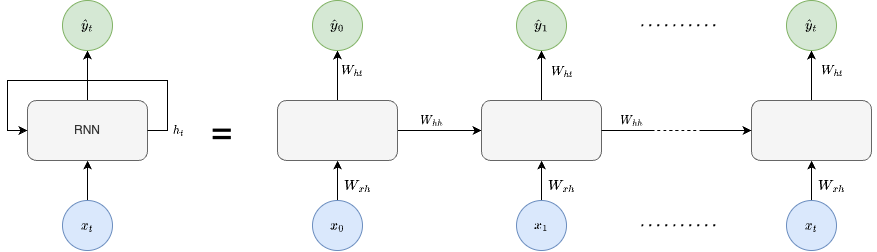

The diagram above was exported from draw.io. Its source (the exported page's mxGraphModel, read from the mxfile embedded in the PNG):
<mxGraphModel dx="1143" dy="803" grid="1" gridSize="10" guides="1" tooltips="1" connect="1" arrows="1" fold="1" page="1" pageScale="1" pageWidth="827" pageHeight="1169" math="1" shadow="0">
  <root>
    <mxCell id="0" />
    <mxCell id="1" parent="0" />
    <mxCell id="HjQvIqEJwTfC1MEsx267-9" style="edgeStyle=orthogonalEdgeStyle;rounded=0;orthogonalLoop=1;jettySize=auto;html=1;exitX=0.5;exitY=0;exitDx=0;exitDy=0;entryX=0.5;entryY=1;entryDx=0;entryDy=0;" edge="1" parent="1" source="HjQvIqEJwTfC1MEsx267-2" target="HjQvIqEJwTfC1MEsx267-4">
      <mxGeometry relative="1" as="geometry" />
    </mxCell>
    <mxCell id="HjQvIqEJwTfC1MEsx267-2" value="RNN" style="rounded=1;whiteSpace=wrap;html=1;fillColor=#f5f5f5;fontColor=#333333;strokeColor=#666666;" vertex="1" parent="1">
      <mxGeometry x="76" y="340" width="120" height="60" as="geometry" />
    </mxCell>
    <mxCell id="HjQvIqEJwTfC1MEsx267-4" value="$$\hat{y}_t$$" style="ellipse;whiteSpace=wrap;html=1;fillColor=#d5e8d4;strokeColor=#82b366;" vertex="1" parent="1">
      <mxGeometry x="111" y="240" width="50" height="50" as="geometry" />
    </mxCell>
    <mxCell id="HjQvIqEJwTfC1MEsx267-10" style="edgeStyle=orthogonalEdgeStyle;rounded=0;orthogonalLoop=1;jettySize=auto;html=1;exitX=0.5;exitY=0;exitDx=0;exitDy=0;" edge="1" parent="1" source="HjQvIqEJwTfC1MEsx267-6">
      <mxGeometry relative="1" as="geometry">
        <mxPoint x="136.14893617021278" y="400" as="targetPoint" />
      </mxGeometry>
    </mxCell>
    <mxCell id="HjQvIqEJwTfC1MEsx267-6" value="$$x_t$$" style="ellipse;whiteSpace=wrap;html=1;fillColor=#dae8fc;strokeColor=#6c8ebf;" vertex="1" parent="1">
      <mxGeometry x="111" y="440" width="50" height="50" as="geometry" />
    </mxCell>
    <mxCell id="HjQvIqEJwTfC1MEsx267-11" style="edgeStyle=orthogonalEdgeStyle;rounded=0;orthogonalLoop=1;jettySize=auto;html=1;exitX=1;exitY=0.5;exitDx=0;exitDy=0;entryX=0;entryY=0.5;entryDx=0;entryDy=0;" edge="1" parent="1" source="HjQvIqEJwTfC1MEsx267-2" target="HjQvIqEJwTfC1MEsx267-2">
      <mxGeometry relative="1" as="geometry">
        <Array as="points">
          <mxPoint x="216" y="370" />
          <mxPoint x="216" y="320" />
          <mxPoint x="56" y="320" />
          <mxPoint x="56" y="370" />
        </Array>
      </mxGeometry>
    </mxCell>
    <mxCell id="HjQvIqEJwTfC1MEsx267-12" value="$$h_t$$" style="edgeLabel;html=1;align=center;verticalAlign=middle;resizable=0;points=[];" vertex="1" connectable="0" parent="HjQvIqEJwTfC1MEsx267-11">
      <mxGeometry x="-0.9309" y="-1" relative="1" as="geometry">
        <mxPoint x="20" y="-1" as="offset" />
      </mxGeometry>
    </mxCell>
    <mxCell id="HjQvIqEJwTfC1MEsx267-17" style="edgeStyle=orthogonalEdgeStyle;rounded=0;orthogonalLoop=1;jettySize=auto;html=1;exitX=0.5;exitY=0;exitDx=0;exitDy=0;entryX=0.5;entryY=1;entryDx=0;entryDy=0;" edge="1" parent="1" source="HjQvIqEJwTfC1MEsx267-18" target="HjQvIqEJwTfC1MEsx267-19">
      <mxGeometry relative="1" as="geometry" />
    </mxCell>
    <mxCell id="HjQvIqEJwTfC1MEsx267-43" style="edgeStyle=orthogonalEdgeStyle;curved=1;rounded=0;orthogonalLoop=1;jettySize=auto;html=1;exitX=1;exitY=0.5;exitDx=0;exitDy=0;entryX=0;entryY=0.5;entryDx=0;entryDy=0;" edge="1" parent="1" source="HjQvIqEJwTfC1MEsx267-18" target="HjQvIqEJwTfC1MEsx267-27">
      <mxGeometry relative="1" as="geometry" />
    </mxCell>
    <mxCell id="HjQvIqEJwTfC1MEsx267-44" value="$$W_{hh}$$" style="edgeLabel;html=1;align=center;verticalAlign=middle;resizable=0;points=[];labelBackgroundColor=none;" vertex="1" connectable="0" parent="HjQvIqEJwTfC1MEsx267-43">
      <mxGeometry x="-0.129" relative="1" as="geometry">
        <mxPoint x="-3" y="-10" as="offset" />
      </mxGeometry>
    </mxCell>
    <mxCell id="HjQvIqEJwTfC1MEsx267-18" value="" style="rounded=1;whiteSpace=wrap;html=1;fillColor=#f5f5f5;fontColor=#333333;strokeColor=#666666;" vertex="1" parent="1">
      <mxGeometry x="326" y="340" width="120" height="60" as="geometry" />
    </mxCell>
    <mxCell id="HjQvIqEJwTfC1MEsx267-19" value="$$\hat{y}_0$$" style="ellipse;whiteSpace=wrap;html=1;fillColor=#d5e8d4;strokeColor=#82b366;" vertex="1" parent="1">
      <mxGeometry x="361" y="240" width="50" height="50" as="geometry" />
    </mxCell>
    <mxCell id="HjQvIqEJwTfC1MEsx267-20" style="edgeStyle=orthogonalEdgeStyle;rounded=0;orthogonalLoop=1;jettySize=auto;html=1;exitX=0.5;exitY=0;exitDx=0;exitDy=0;" edge="1" parent="1" source="HjQvIqEJwTfC1MEsx267-21">
      <mxGeometry relative="1" as="geometry">
        <mxPoint x="386.1489361702128" y="399.9999999999999" as="targetPoint" />
      </mxGeometry>
    </mxCell>
    <mxCell id="HjQvIqEJwTfC1MEsx267-21" value="$$x_0$$" style="ellipse;whiteSpace=wrap;html=1;fillColor=#dae8fc;strokeColor=#6c8ebf;" vertex="1" parent="1">
      <mxGeometry x="361" y="440" width="50" height="50" as="geometry" />
    </mxCell>
    <mxCell id="HjQvIqEJwTfC1MEsx267-26" style="edgeStyle=orthogonalEdgeStyle;rounded=0;orthogonalLoop=1;jettySize=auto;html=1;exitX=0.5;exitY=0;exitDx=0;exitDy=0;entryX=0.5;entryY=1;entryDx=0;entryDy=0;" edge="1" parent="1" source="HjQvIqEJwTfC1MEsx267-27" target="HjQvIqEJwTfC1MEsx267-28">
      <mxGeometry relative="1" as="geometry" />
    </mxCell>
    <mxCell id="HjQvIqEJwTfC1MEsx267-52" value="$$W_{ht}$$" style="edgeLabel;html=1;align=center;verticalAlign=middle;resizable=0;points=[];labelBackgroundColor=none;" vertex="1" connectable="0" parent="HjQvIqEJwTfC1MEsx267-26">
      <mxGeometry x="-0.0137" relative="1" as="geometry">
        <mxPoint x="20" y="-5" as="offset" />
      </mxGeometry>
    </mxCell>
    <mxCell id="HjQvIqEJwTfC1MEsx267-27" value="" style="rounded=1;whiteSpace=wrap;html=1;fillColor=#f5f5f5;fontColor=#333333;strokeColor=#666666;" vertex="1" parent="1">
      <mxGeometry x="530.01" y="340" width="120" height="60" as="geometry" />
    </mxCell>
    <mxCell id="HjQvIqEJwTfC1MEsx267-28" value="$$\hat{y}_1$$" style="ellipse;whiteSpace=wrap;html=1;fillColor=#d5e8d4;strokeColor=#82b366;" vertex="1" parent="1">
      <mxGeometry x="565.01" y="240" width="50" height="50" as="geometry" />
    </mxCell>
    <mxCell id="HjQvIqEJwTfC1MEsx267-29" style="edgeStyle=orthogonalEdgeStyle;rounded=0;orthogonalLoop=1;jettySize=auto;html=1;exitX=0.5;exitY=0;exitDx=0;exitDy=0;" edge="1" parent="1" source="HjQvIqEJwTfC1MEsx267-30">
      <mxGeometry relative="1" as="geometry">
        <mxPoint x="590.1589361702129" y="400" as="targetPoint" />
      </mxGeometry>
    </mxCell>
    <mxCell id="HjQvIqEJwTfC1MEsx267-30" value="$$x_1$$" style="ellipse;whiteSpace=wrap;html=1;fillColor=#dae8fc;strokeColor=#6c8ebf;" vertex="1" parent="1">
      <mxGeometry x="565.01" y="440" width="50" height="50" as="geometry" />
    </mxCell>
    <mxCell id="HjQvIqEJwTfC1MEsx267-33" style="edgeStyle=orthogonalEdgeStyle;rounded=0;orthogonalLoop=1;jettySize=auto;html=1;exitX=0.5;exitY=0;exitDx=0;exitDy=0;entryX=0.5;entryY=1;entryDx=0;entryDy=0;" edge="1" parent="1" source="HjQvIqEJwTfC1MEsx267-34" target="HjQvIqEJwTfC1MEsx267-35">
      <mxGeometry relative="1" as="geometry" />
    </mxCell>
    <mxCell id="HjQvIqEJwTfC1MEsx267-34" value="" style="rounded=1;whiteSpace=wrap;html=1;fillColor=#f5f5f5;fontColor=#333333;strokeColor=#666666;" vertex="1" parent="1">
      <mxGeometry x="800" y="340" width="120" height="60" as="geometry" />
    </mxCell>
    <mxCell id="HjQvIqEJwTfC1MEsx267-35" value="$$\hat{y}_t$$" style="ellipse;whiteSpace=wrap;html=1;fillColor=#d5e8d4;strokeColor=#82b366;" vertex="1" parent="1">
      <mxGeometry x="835" y="240" width="50" height="50" as="geometry" />
    </mxCell>
    <mxCell id="HjQvIqEJwTfC1MEsx267-36" style="edgeStyle=orthogonalEdgeStyle;rounded=0;orthogonalLoop=1;jettySize=auto;html=1;exitX=0.5;exitY=0;exitDx=0;exitDy=0;" edge="1" parent="1" source="HjQvIqEJwTfC1MEsx267-37">
      <mxGeometry relative="1" as="geometry">
        <mxPoint x="860.1489361702129" y="400" as="targetPoint" />
      </mxGeometry>
    </mxCell>
    <mxCell id="HjQvIqEJwTfC1MEsx267-37" value="$$x_t$$" style="ellipse;whiteSpace=wrap;html=1;fillColor=#dae8fc;strokeColor=#6c8ebf;" vertex="1" parent="1">
      <mxGeometry x="835" y="440" width="50" height="50" as="geometry" />
    </mxCell>
    <mxCell id="HjQvIqEJwTfC1MEsx267-40" value="$$W_{xh}$$" style="text;html=1;align=center;verticalAlign=middle;resizable=0;points=[];autosize=1;strokeColor=none;fillColor=none;" vertex="1" parent="1">
      <mxGeometry x="361" y="410" width="90" height="30" as="geometry" />
    </mxCell>
    <mxCell id="HjQvIqEJwTfC1MEsx267-41" value="$$W_{xh}$$" style="text;html=1;align=center;verticalAlign=middle;resizable=0;points=[];autosize=1;strokeColor=none;fillColor=none;" vertex="1" parent="1">
      <mxGeometry x="565.01" y="410" width="90" height="30" as="geometry" />
    </mxCell>
    <mxCell id="HjQvIqEJwTfC1MEsx267-42" value="$$W_{xh}$$" style="text;html=1;align=center;verticalAlign=middle;resizable=0;points=[];autosize=1;strokeColor=none;fillColor=none;" vertex="1" parent="1">
      <mxGeometry x="835" y="410" width="90" height="30" as="geometry" />
    </mxCell>
    <mxCell id="HjQvIqEJwTfC1MEsx267-46" value="" style="endArrow=none;html=1;rounded=0;curved=1;exitX=1;exitY=0.5;exitDx=0;exitDy=0;" edge="1" parent="1" source="HjQvIqEJwTfC1MEsx267-27">
      <mxGeometry width="50" height="50" relative="1" as="geometry">
        <mxPoint x="670" y="370" as="sourcePoint" />
        <mxPoint x="700" y="370" as="targetPoint" />
      </mxGeometry>
    </mxCell>
    <mxCell id="HjQvIqEJwTfC1MEsx267-47" value="" style="endArrow=none;dashed=1;html=1;rounded=0;curved=1;" edge="1" parent="1">
      <mxGeometry width="50" height="50" relative="1" as="geometry">
        <mxPoint x="700" y="370" as="sourcePoint" />
        <mxPoint x="750" y="370" as="targetPoint" />
      </mxGeometry>
    </mxCell>
    <mxCell id="HjQvIqEJwTfC1MEsx267-48" value="" style="endArrow=classic;html=1;rounded=0;curved=1;entryX=0;entryY=0.5;entryDx=0;entryDy=0;" edge="1" parent="1" target="HjQvIqEJwTfC1MEsx267-34">
      <mxGeometry width="50" height="50" relative="1" as="geometry">
        <mxPoint x="750" y="370" as="sourcePoint" />
        <mxPoint x="820" y="320" as="targetPoint" />
      </mxGeometry>
    </mxCell>
    <mxCell id="HjQvIqEJwTfC1MEsx267-49" value="$$W_{hh}$$" style="edgeLabel;html=1;align=center;verticalAlign=middle;resizable=0;points=[];labelBackgroundColor=none;" vertex="1" connectable="0" parent="1">
      <mxGeometry x="679.9966666666668" y="360" as="geometry" />
    </mxCell>
    <mxCell id="HjQvIqEJwTfC1MEsx267-50" value="" style="endArrow=none;dashed=1;html=1;dashPattern=1 3;strokeWidth=2;rounded=0;curved=1;" edge="1" parent="1">
      <mxGeometry width="50" height="50" relative="1" as="geometry">
        <mxPoint x="690" y="264.76" as="sourcePoint" />
        <mxPoint x="770" y="264.76" as="targetPoint" />
      </mxGeometry>
    </mxCell>
    <mxCell id="HjQvIqEJwTfC1MEsx267-51" value="" style="endArrow=none;dashed=1;html=1;dashPattern=1 3;strokeWidth=2;rounded=0;curved=1;" edge="1" parent="1">
      <mxGeometry width="50" height="50" relative="1" as="geometry">
        <mxPoint x="690" y="464.76" as="sourcePoint" />
        <mxPoint x="770" y="464.76" as="targetPoint" />
      </mxGeometry>
    </mxCell>
    <mxCell id="HjQvIqEJwTfC1MEsx267-55" value="$$W_{ht}$$" style="edgeLabel;html=1;align=center;verticalAlign=middle;resizable=0;points=[];labelBackgroundColor=none;" vertex="1" connectable="0" parent="1">
      <mxGeometry x="400" y="310.0019512195122" as="geometry" />
    </mxCell>
    <mxCell id="HjQvIqEJwTfC1MEsx267-56" value="$$W_{ht}$$" style="edgeLabel;html=1;align=center;verticalAlign=middle;resizable=0;points=[];labelBackgroundColor=none;" vertex="1" connectable="0" parent="1">
      <mxGeometry x="880" y="310.0019512195122" as="geometry" />
    </mxCell>
    <mxCell id="HjQvIqEJwTfC1MEsx267-57" value="&lt;font style=&quot;font-size: 35px;&quot;&gt;=&lt;/font&gt;" style="text;html=1;align=center;verticalAlign=middle;resizable=0;points=[];autosize=1;strokeColor=none;fillColor=none;" vertex="1" parent="1">
      <mxGeometry x="250" y="340" width="40" height="60" as="geometry" />
    </mxCell>
  </root>
</mxGraphModel>